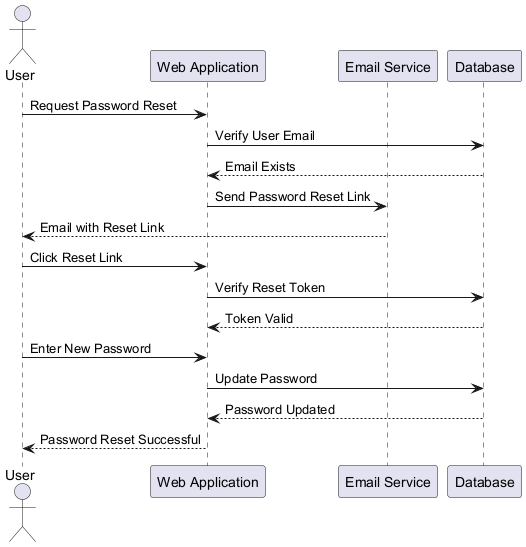

The diagram above was rendered by PlantUML. Its source (embedded in the PNG):
@startuml
actor User
participant "Web Application" as App
participant "Email Service" as Email
participant "Database" as DB

User -> App: Request Password Reset
App -> DB: Verify User Email
DB --> App: Email Exists
App -> Email: Send Password Reset Link
Email --> User: Email with Reset Link
User -> App: Click Reset Link
App -> DB: Verify Reset Token
DB --> App: Token Valid
User -> App: Enter New Password
App -> DB: Update Password
DB --> App: Password Updated
App --> User: Password Reset Successful
@enduml